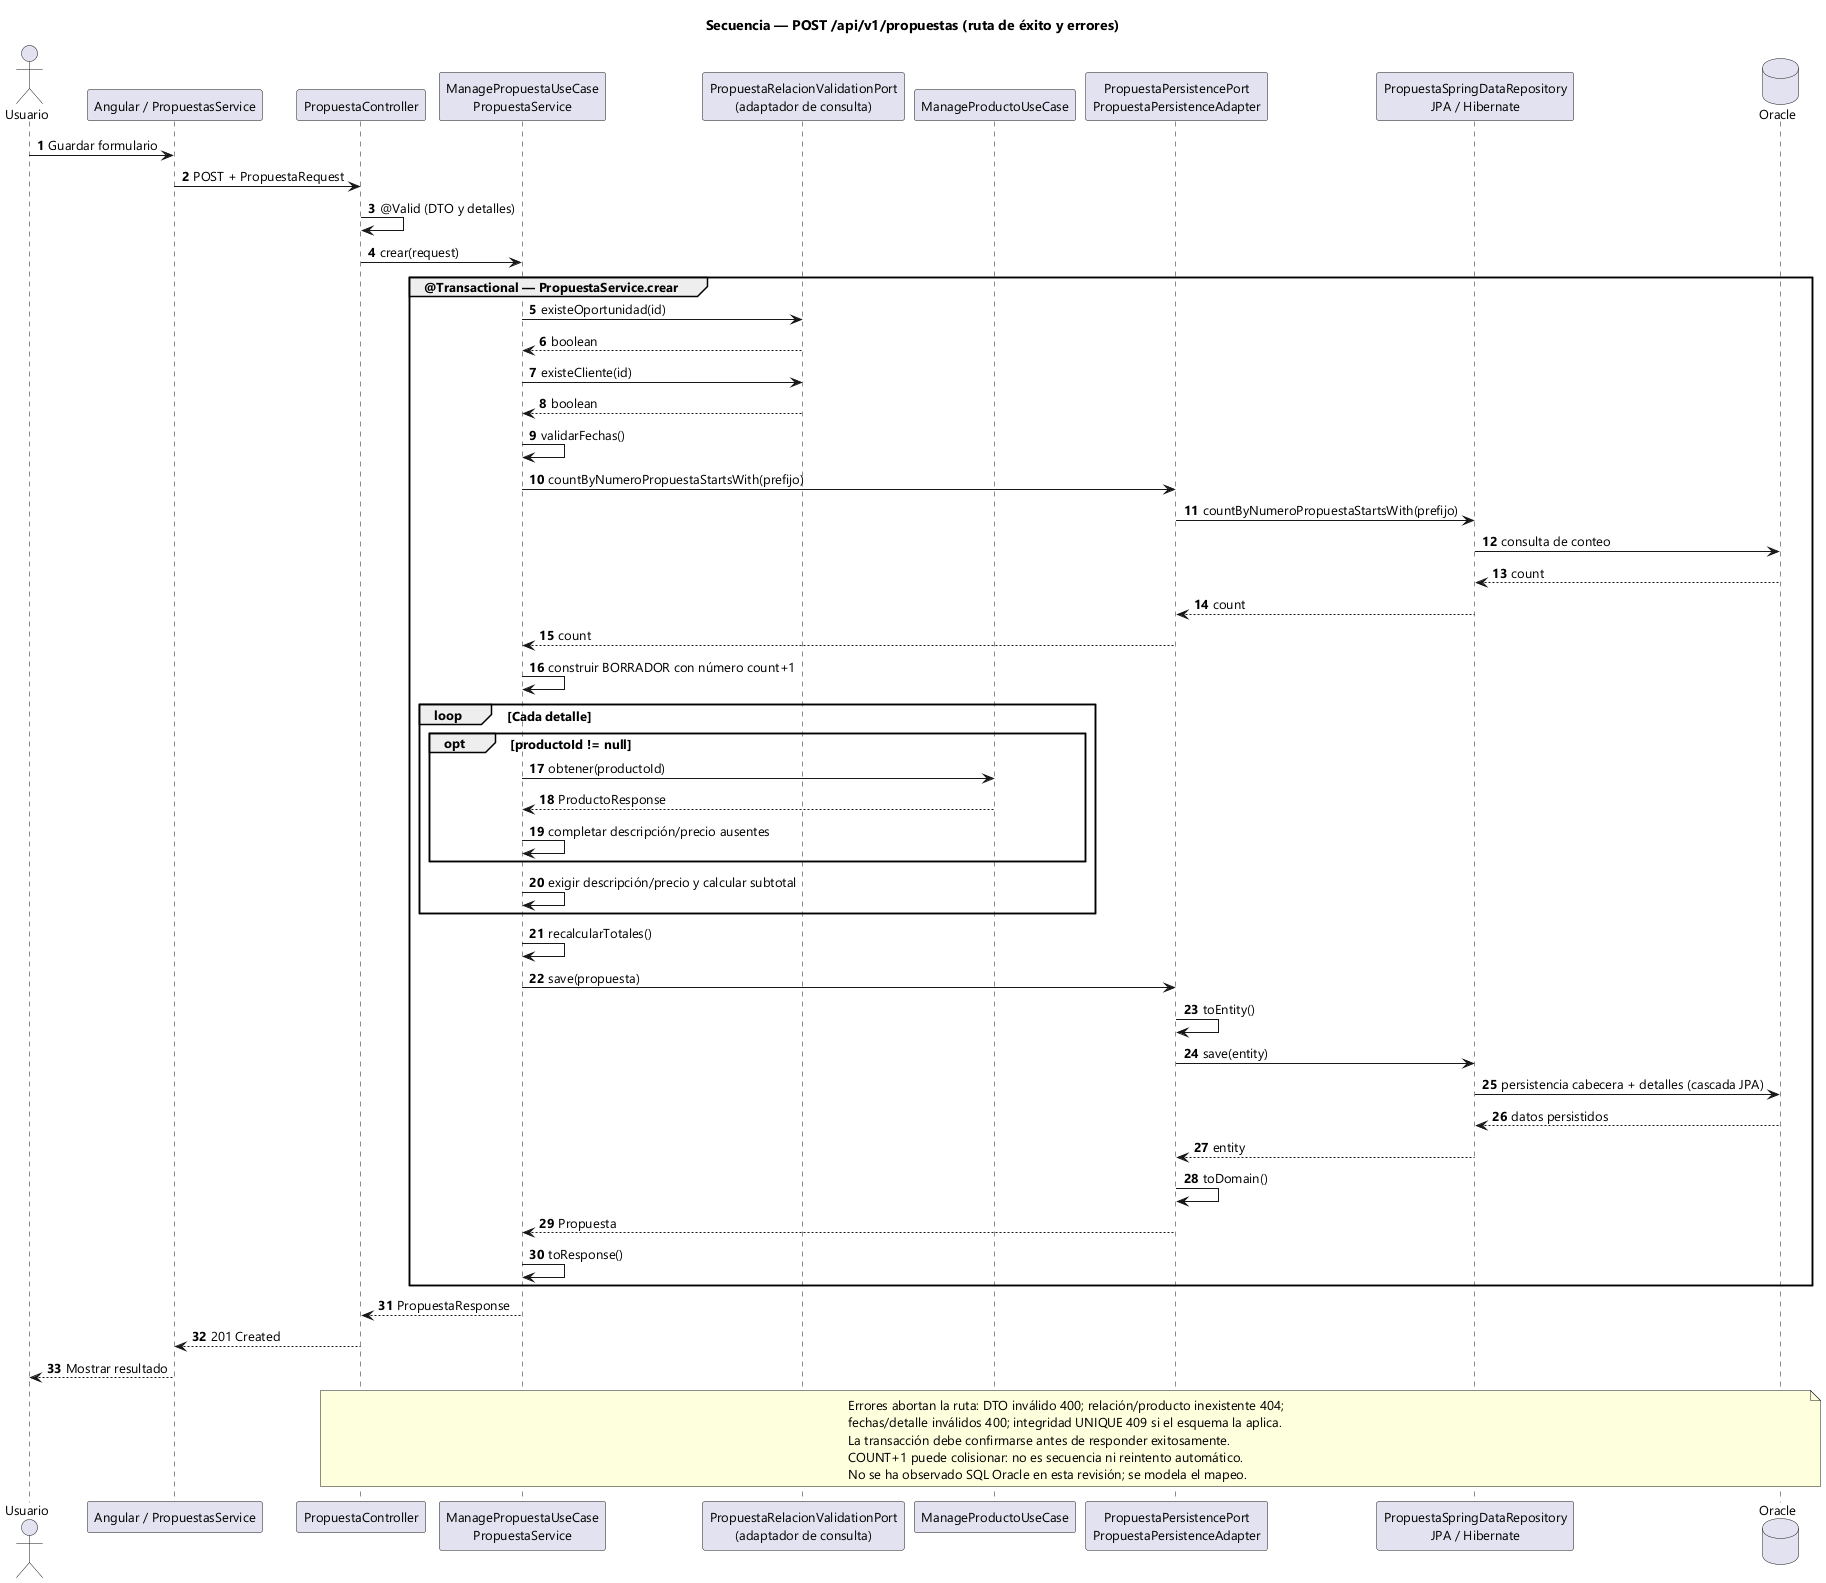

The diagram above was rendered by PlantUML. Its source (embedded in the PNG):
@startuml
!pragma layout smetana
skinparam defaultFontName Segoe UI
skinparam defaultFontSize 13
skinparam shadowing false
title Secuencia — POST /api/v1/propuestas (ruta de éxito y errores)
autonumber
actor Usuario as U
participant "Angular / PropuestasService" as UI
participant "PropuestaController" as C
participant "ManagePropuestaUseCase\nPropuestaService" as S
participant "PropuestaRelacionValidationPort\n(adaptador de consulta)" as V
participant "ManageProductoUseCase" as P
participant "PropuestaPersistencePort\nPropuestaPersistenceAdapter" as A
participant "PropuestaSpringDataRepository\nJPA / Hibernate" as R
database Oracle as DB
U -> UI : Guardar formulario
UI -> C : POST + PropuestaRequest
C -> C : @Valid (DTO y detalles)
C -> S : crear(request)
group @Transactional — PropuestaService.crear
 S -> V : existeOportunidad(id)
 V --> S : boolean
 S -> V : existeCliente(id)
 V --> S : boolean
 S -> S : validarFechas()
 S -> A : countByNumeroPropuestaStartsWith(prefijo)
 A -> R : countByNumeroPropuestaStartsWith(prefijo)
 R -> DB : consulta de conteo
 DB --> R : count
 R --> A : count
 A --> S : count
 S -> S : construir BORRADOR con número count+1
 loop Cada detalle
  opt productoId != null
   S -> P : obtener(productoId)
   P --> S : ProductoResponse
   S -> S : completar descripción/precio ausentes
  end
  S -> S : exigir descripción/precio y calcular subtotal
 end
 S -> S : recalcularTotales()
 S -> A : save(propuesta)
 A -> A : toEntity()
 A -> R : save(entity)
 R -> DB : persistencia cabecera + detalles (cascada JPA)
 DB --> R : datos persistidos
 R --> A : entity
 A -> A : toDomain()
 A --> S : Propuesta
 S -> S : toResponse()
end
S --> C : PropuestaResponse
C --> UI : 201 Created
UI --> U : Mostrar resultado
note over C,DB
 Errores abortan la ruta: DTO inválido 400; relación/producto inexistente 404;
 fechas/detalle inválidos 400; integridad UNIQUE 409 si el esquema la aplica.
 La transacción debe confirmarse antes de responder exitosamente.
 COUNT+1 puede colisionar: no es secuencia ni reintento automático.
 No se ha observado SQL Oracle en esta revisión; se modela el mapeo.
end note
@enduml